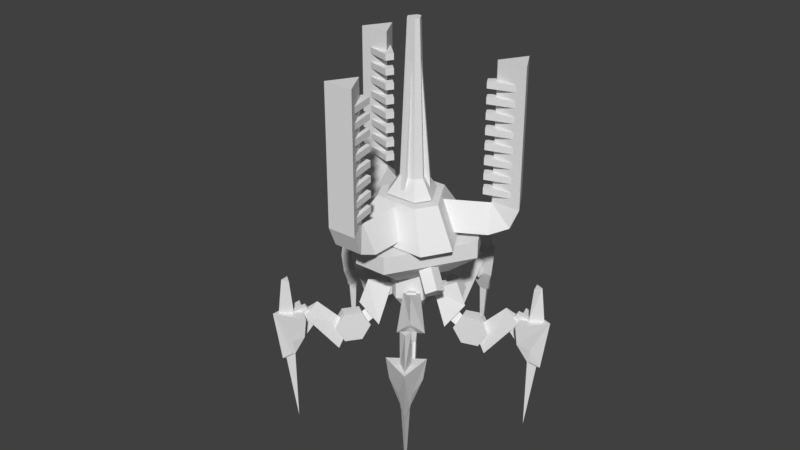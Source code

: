# Source: UnionAdvancedAntiair.blend  (saved by Blender 2.79.0; exported with 4.5.12 LTS)
import bpy
from mathutils import Matrix  # noqa: F401  (used for matrix-valued properties, if any)

bpy.ops.wm.read_factory_settings(use_empty=True)
scene = bpy.context.scene
scene.name = 'Scene'

# ---- collections
col_collection_1 = bpy.data.collections.new('Collection 1'); scene.collection.children.link(col_collection_1)

# ---- world
world_world = bpy.data.worlds.new('World'); scene.world = world_world
world_world.color = (0.05088, 0.05088, 0.05088)
world_world.use_sun_shadow = False
world_world.sun_shadow_jitter_overblur = 0.0
world_world.cycles.sampling_method = 'MANUAL'

# ---- meshes
me_cylinder_005 = bpy.data.meshes.new('Cylinder.005')
me_cylinder_005.from_pydata([(8.699e-09, 1.526, 3.476), (-0.241, 0.9151, 3.844), (0.241, 1.402, 3.353), (-0.1489, 0.7138, 3.645), (0.1489, 1.201, 3.153), (0.1489, 0.7138, 3.645), (-0.1489, 1.201, 3.153), (0.241, 0.9151, 3.844), (-0.241, 1.402, 3.353), (2.106e-09, 1.039, 3.967), (-1.322, -0.7632, 3.476), (-0.672, -0.6662, 3.844), (-1.335, -0.4923, 3.353), (-0.5437, -0.4859, 3.645), (-1.114, -0.4714, 3.153), (-0.6927, -0.2279, 3.645), (-0.9655, -0.7294, 3.153), (-0.913, -0.2488, 3.844), (-1.094, -0.9097, 3.353), (-0.9002, -0.5197, 3.967), (1.322, -0.7632, 3.476), (0.913, -0.2488, 3.844), (1.094, -0.9097, 3.353), (0.6927, -0.2279, 3.645), (0.9655, -0.7294, 3.153), (0.5437, -0.4859, 3.645), (1.114, -0.4714, 3.153), (0.672, -0.6662, 3.844), (1.335, -0.4923, 3.353), (0.9002, -0.5197, 3.967)], [], [(2, 7, 5, 4), (0, 9, 7, 2), (6, 3, 1, 8), (8, 1, 9, 0), (4, 5, 3, 6), (0, 2, 4, 6, 8), (12, 17, 15, 14), (10, 19, 17, 12), (16, 13, 11, 18), (18, 11, 19, 10), (14, 15, 13, 16), (10, 12, 14, 16, 18), (22, 27, 25, 24), (20, 29, 27, 22), (26, 23, 21, 28), (28, 21, 29, 20), (24, 25, 23, 26), (20, 22, 24, 26, 28)])
me_cylinder_005.use_remesh_preserve_volume = False
me_cylinder_005.use_remesh_preserve_attributes = False
me_cylinder_005.use_mirror_vertex_groups = False
me_cylinder_005.update()
me_cylinder_002 = bpy.data.meshes.new('Cylinder.002')
me_cylinder_002.from_pydata([(1.078, -0.2911, 0.3727), (0.7912, -0.7883, 0.3727), (-0.7912, -0.7883, 0.3727), (-1.078, -0.2911, 0.3727), (-0.2871, 1.079, 0.3727), (0.2871, 1.079, 0.3727), (1.078, -0.2911, 0.08105), (0.7912, -0.7883, 0.08105), (-0.7912, -0.7883, 0.08105), (-1.078, -0.2911, 0.08105), (-0.2871, 1.079, 0.08105), (0.2871, 1.079, 0.08105), (0.6095, -0.1645, -0.267), (0.4473, -0.4456, -0.267), (-0.4473, -0.4456, -0.267), (-0.6095, -0.1645, -0.267), (-0.1623, 0.6102, -0.267), (0.1623, 0.6102, -0.267)], [], [(0, 5, 4, 3, 2, 1), (6, 7, 13, 12), (3, 4, 10, 9), (4, 5, 11, 10), (0, 1, 7, 6), (5, 0, 6, 11), (1, 2, 8, 7), (2, 3, 9, 8), (12, 13, 14, 15, 16, 17), (11, 6, 12, 17), (7, 8, 14, 13), (8, 9, 15, 14), (9, 10, 16, 15), (10, 11, 17, 16)])
me_cylinder_002.use_remesh_preserve_volume = False
me_cylinder_002.use_remesh_preserve_attributes = False
me_cylinder_002.use_mirror_vertex_groups = False
me_cylinder_002.update()
me_cylinder_006 = bpy.data.meshes.new('Cylinder.006')
me_cylinder_006.from_pydata([(1.064e-05, 2.35, -2.93), (0.3004, 1.817, -2.5), (-0.3004, 1.817, -2.5), (-0.3938, 1.369, -4.857), (0.3939, 1.369, -4.857), (-0.3938, 0.4469, -4.325), (0.3939, 0.4469, -4.325), (-0.3938, 0.4469, -3.261), (0.3939, 0.4469, -3.261), (-0.3938, 1.369, -2.729), (0.3939, 1.369, -2.729), (-0.3938, 2.29, -3.261), (0.3939, 2.29, -3.261), (-0.3938, 2.29, -4.325), (0.3939, 2.29, -4.325), (9.104e-06, 3.248, -5.86), (9.521e-06, 1.347, -3.904), (0.402, 2.525, -6.701), (0.3449, 0.001633, -4.691), (-0.402, 2.525, -6.701), (-0.3449, 0.001633, -4.691), (0.5056, 3.855, -1.503), (1.183e-05, 4.319, -2.762), (-0.5056, 3.855, -1.503), (-0.3131, 2.787, -7.316), (-0.944, 1.49, -6.839), (-0.3887, 0.9213, -7.516), (-0.2586, -0.009986, -7.565), (-0.2586, -0.009986, -7.349), (-0.001242, 2.787, -8.168), (0.3107, 2.787, -7.316), (-0.001241, -4.731, -7.266), (0.9415, 1.49, -6.839), (-0.001242, -0.3992, -8.078), (0.3862, 0.9213, -7.516), (0.2561, -0.009986, -7.565), (-0.001242, -0.3992, -7.861), (0.2561, -0.009986, -7.349), (-0.001242, 2.787, -8.516), (-1.141, 2.787, -6.749), (1.138, 2.787, -6.749), (-0.001241, 5.009, -7.923), (-0.3131, 5.009, -7.524), (0.3107, 5.009, -7.524), (0.1703, 2.155, -5.889), (-0.1703, 2.155, -5.889), (0.1703, 1.211, -6.575), (-0.1703, 1.211, -6.575), (0.1703, 1.572, -7.685), (-0.1703, 1.572, -7.685), (0.1703, 2.738, -7.685), (-0.1703, 2.738, -7.685), (0.1703, 3.099, -6.575), (-0.1703, 3.099, -6.575), (1.125e-05, 2.825, -3.313), (0.8334, 1.608, -2.331), (-0.8334, 1.608, -2.331), (9.803e-06, 1.717, -3.651), (0.2741, 1.231, -3.259), (-0.2741, 1.231, -3.259), (0.2823, 3.049, -1.996), (0.2823, 4.148, -1.996), (-0.2823, 3.049, -1.996), (-0.2823, 4.148, -1.996), (1.267e-07, 3.599, -0.06663), (-1.722, 2.35, 2.37), (-1.712, 1.817, 1.846), (-1.226, 1.817, 2.199), (-2.536, 1.369, 4.161), (-3.174, 1.369, 3.698), (-2.224, 0.4469, 3.731), (-2.861, 0.4469, 3.268), (-1.598, 0.4469, 2.87), (-2.235, 0.4469, 2.407), (-1.285, 1.369, 2.439), (-1.923, 1.369, 1.976), (-1.598, 2.29, 2.87), (-2.235, 2.29, 2.407), (-2.224, 2.29, 3.731), (-2.861, 2.29, 3.268), (-3.444, 3.248, 4.741), (-2.295, 1.347, 3.158), (-4.264, 2.525, 5.185), (-3.037, 0.001634, 3.593), (-3.614, 2.525, 5.658), (-2.479, 0.001634, 3.998), (-1.292, 3.855, 0.9188), (-1.624, 4.319, 2.235), (-0.4744, 3.855, 1.513), (-4.047, 2.787, 6.103), (-3.256, 1.49, 6.087), (-4.104, 0.9213, 6.309), (-4.238, -0.009985, 6.273), (-4.11, -0.009985, 6.097), (-4.8, 2.787, 6.609), (-4.551, 2.787, 5.736), (-4.27, -4.731, 5.879), (-4.781, 1.49, 4.979), (-4.747, -0.3992, 6.536), (-4.73, 0.9213, 5.854), (-4.654, -0.009985, 5.97), (-4.62, -0.3992, 6.361), (-4.527, -0.009985, 5.795), (-5.005, 2.787, 6.891), (-3.044, 2.787, 6.131), (-4.888, 2.787, 4.791), (-4.656, 5.009, 6.41), (-4.169, 5.009, 6.271), (-4.674, 5.009, 5.904), (-3.599, 2.155, 4.664), (-3.324, 2.155, 4.864), (-4.002, 1.211, 5.219), (-3.727, 1.211, 5.419), (-4.655, 1.572, 6.117), (-4.379, 1.572, 6.317), (-4.655, 2.738, 6.117), (-4.379, 2.738, 6.317), (-4.002, 3.099, 5.219), (-3.727, 3.099, 5.419), (-1.947, 2.825, 2.68), (-2.044, 1.608, 1.396), (-0.6959, 1.608, 2.376), (-2.146, 1.717, 2.954), (-2.137, 1.231, 2.475), (-1.694, 1.231, 2.797), (-1.402, 3.049, 1.449), (-1.402, 4.148, 1.449), (-0.9449, 3.049, 1.781), (-0.9449, 4.148, 1.781), (-0.03916, 3.599, 0.0539), (-2.786, 2.35, -0.9053), (-2.285, 1.817, -1.058), (-2.47, 1.817, -0.4868), (-4.741, 1.369, -1.126), (-4.498, 1.369, -1.876), (-4.235, 0.4469, -0.962), (-3.992, 0.4469, -1.711), (-3.223, 0.4469, -0.6331), (-2.98, 0.4469, -1.382), (-2.717, 1.369, -0.4686), (-2.473, 1.369, -1.218), (-3.223, 2.29, -0.6331), (-2.98, 2.29, -1.382), (-4.235, 2.29, -0.962), (-3.992, 2.29, -1.711), (-5.573, 3.248, -1.811), (-3.713, 1.347, -1.206), (-6.249, 2.525, -2.453), (-4.355, 0.001633, -1.778), (-6.497, 2.525, -1.688), (-4.568, 0.001633, -1.122), (-1.273, 3.855, -0.9453), (-2.627, 4.319, -0.8536), (-1.586, 3.855, 0.01639), (-7.054, 2.787, -1.963), (-6.796, 1.49, -1.215), (-7.269, 0.9213, -1.953), (-7.275, -0.009985, -2.092), (-7.069, -0.009985, -2.025), (-7.769, 2.787, -2.523), (-6.862, 2.787, -2.556), (-6.911, -4.731, -2.244), (-6.213, 1.49, -3.009), (-7.683, -0.3992, -2.495), (-7.029, 0.9213, -2.69), (-7.116, -0.009985, -2.581), (-7.477, -0.3992, -2.428), (-6.91, -0.009985, -2.514), (-8.1, 2.787, -2.63), (-6.772, 2.787, -1.001), (-6.067, 2.787, -3.168), (-7.535, 5.009, -2.447), (-7.252, 5.009, -2.027), (-7.059, 5.009, -2.62), (-5.548, 2.155, -1.982), (-5.653, 2.155, -1.658), (-6.201, 1.211, -2.194), (-6.306, 1.211, -1.87), (-7.256, 1.572, -2.537), (-7.361, 1.572, -2.213), (-7.256, 2.738, -2.537), (-7.361, 2.738, -2.213), (-6.201, 3.099, -2.194), (-6.306, 3.099, -1.87), (-3.151, 2.825, -1.024), (-1.959, 1.608, -1.513), (-2.474, 1.608, 0.07229), (-3.472, 1.717, -1.128), (-3.014, 1.231, -1.268), (-3.184, 1.231, -0.7463), (-1.811, 3.049, -0.8853), (-1.811, 4.148, -0.8853), (-1.986, 3.049, -0.3484), (-1.986, 4.148, -0.3484), (-0.06337, 3.599, -0.02059), (2.786, 2.35, -0.9053), (2.47, 1.817, -0.4868), (2.285, 1.817, -1.058), (4.498, 1.369, -1.876), (4.741, 1.369, -1.126), (3.992, 0.4469, -1.711), (4.235, 0.4469, -0.9619), (2.98, 0.4469, -1.382), (3.223, 0.4469, -0.6331), (2.473, 1.369, -1.218), (2.717, 1.369, -0.4686), (2.98, 2.29, -1.382), (3.223, 2.29, -0.6331), (3.992, 2.29, -1.711), (4.235, 2.29, -0.9619), (5.573, 3.248, -1.811), (3.713, 1.347, -1.206), (6.497, 2.525, -1.688), (4.568, 0.001633, -1.122), (6.249, 2.525, -2.453), (4.355, 0.001633, -1.778), (1.586, 3.855, 0.01641), (2.627, 4.319, -0.8536), (1.273, 3.855, -0.9453), (6.861, 2.787, -2.558), (6.212, 1.49, -3.011), (7.028, 0.9213, -2.692), (7.115, -0.009985, -2.584), (6.909, -0.009985, -2.517), (7.768, 2.787, -2.525), (7.054, 2.787, -1.965), (6.91, -4.731, -2.247), (6.795, 1.49, -1.218), (7.682, -0.3992, -2.497), (7.268, 0.9213, -1.955), (7.274, -0.009985, -2.094), (7.476, -0.3992, -2.43), (7.068, -0.009985, -2.027), (8.099, 2.787, -2.633), (6.067, 2.787, -3.171), (6.771, 2.787, -1.003), (7.535, 5.009, -2.449), (7.059, 5.009, -2.623), (7.251, 5.009, -2.029), (5.653, 2.155, -1.658), (5.548, 2.155, -1.982), (6.306, 1.211, -1.87), (6.201, 1.211, -2.194), (7.361, 1.572, -2.213), (7.256, 1.572, -2.537), (7.361, 2.738, -2.213), (7.256, 2.738, -2.537), (6.306, 3.099, -1.87), (6.201, 3.099, -2.194), (3.151, 2.825, -1.024), (2.474, 1.608, 0.0723), (1.959, 1.608, -1.513), (3.472, 1.717, -1.128), (3.184, 1.231, -0.7462), (3.014, 1.231, -1.268), (1.986, 3.049, -0.3484), (1.986, 4.148, -0.3484), (1.811, 3.049, -0.8853), (1.811, 4.148, -0.8853), (0.06337, 3.599, -0.02059), (1.722, 2.35, 2.37), (1.226, 1.817, 2.199), (1.712, 1.817, 1.846), (3.174, 1.369, 3.698), (2.536, 1.369, 4.161), (2.861, 0.4469, 3.268), (2.224, 0.4469, 3.731), (2.235, 0.4469, 2.407), (1.598, 0.4469, 2.87), (1.923, 1.369, 1.976), (1.285, 1.369, 2.439), (2.235, 2.29, 2.407), (1.598, 2.29, 2.87), (2.861, 2.29, 3.268), (2.224, 2.29, 3.731), (3.444, 3.248, 4.741), (2.295, 1.347, 3.158), (3.614, 2.525, 5.658), (2.479, 0.001634, 3.998), (4.264, 2.525, 5.185), (3.037, 0.001634, 3.593), (0.4744, 3.855, 1.513), (1.624, 4.319, 2.235), (1.292, 3.855, 0.9188), (4.553, 2.787, 5.734), (4.783, 1.49, 4.978), (4.733, 0.9213, 5.852), (4.656, -0.009985, 5.969), (4.529, -0.009985, 5.793), (4.802, 2.787, 6.607), (4.049, 2.787, 6.101), (4.272, -4.731, 5.878), (3.258, 1.49, 6.086), (4.749, -0.3992, 6.535), (4.106, 0.9213, 6.308), (4.24, -0.009985, 6.271), (4.622, -0.3992, 6.359), (4.112, -0.009985, 6.096), (5.007, 2.787, 6.889), (4.89, 2.787, 4.79), (3.046, 2.787, 6.129), (4.658, 5.009, 6.409), (4.676, 5.009, 5.903), (4.171, 5.009, 6.269), (3.324, 2.155, 4.864), (3.599, 2.155, 4.664), (3.727, 1.211, 5.419), (4.002, 1.211, 5.219), (4.379, 1.572, 6.317), (4.655, 1.572, 6.117), (4.379, 2.738, 6.317), (4.655, 2.738, 6.117), (3.727, 3.099, 5.419), (4.002, 3.099, 5.219), (1.947, 2.825, 2.68), (0.6959, 1.608, 2.376), (2.044, 1.608, 1.396), (2.146, 1.717, 2.954), (1.694, 1.231, 2.797), (2.137, 1.231, 2.475), (0.9449, 3.049, 1.781), (0.9449, 4.148, 1.781), (1.402, 3.049, 1.449), (1.402, 4.148, 1.449), (0.03916, 3.599, 0.0539)], [], [(54, 22, 21, 55), (55, 21, 23, 56), (21, 22, 23), (56, 23, 22, 54), (2, 0, 57, 59), (3, 4, 6, 5), (5, 6, 8, 7), (7, 8, 10, 9), (9, 10, 12, 11), (6, 4, 14, 12, 10, 8), (11, 12, 14, 13), (13, 14, 4, 3), (3, 5, 7, 9, 11, 13), (15, 16, 18, 17), (17, 18, 20, 19), (18, 16, 20), (19, 20, 16, 15), (15, 17, 19), (38, 33, 27, 26, 25, 39), (36, 31, 28), (27, 33, 36, 28), (38, 40, 32, 34, 35, 33), (39, 25, 32, 40), (36, 37, 31), (35, 37, 36, 33), (37, 35, 34), (37, 34, 32), (26, 27, 28), (32, 25, 28), (26, 28, 25), (24, 30, 43, 42), (37, 32, 28), (28, 31, 37), (24, 29, 38, 39), (29, 30, 40, 38), (30, 24, 39, 40), (42, 43, 41), (30, 29, 41, 43), (29, 24, 42, 41), (44, 45, 47, 46), (46, 47, 49, 48), (48, 49, 51, 50), (47, 45, 53, 51, 49), (50, 51, 53, 52), (52, 53, 45, 44), (44, 46, 48, 50, 52), (1, 0, 54, 55), (2, 1, 55, 56), (0, 2, 56, 54), (57, 58, 59), (1, 2, 59, 58), (0, 1, 58, 57), (60, 61, 64), (64, 63, 62), (62, 63, 61, 60), (64, 62, 60), (64, 61, 63), (119, 87, 86, 120), (120, 86, 88, 121), (86, 87, 88), (121, 88, 87, 119), (67, 65, 122, 124), (68, 69, 71, 70), (70, 71, 73, 72), (72, 73, 75, 74), (74, 75, 77, 76), (71, 69, 79, 77, 75, 73), (76, 77, 79, 78), (78, 79, 69, 68), (68, 70, 72, 74, 76, 78), (80, 81, 83, 82), (82, 83, 85, 84), (83, 81, 85), (84, 85, 81, 80), (80, 82, 84), (103, 98, 92, 91, 90, 104), (101, 96, 93), (92, 98, 101, 93), (103, 105, 97, 99, 100, 98), (104, 90, 97, 105), (101, 102, 96), (100, 102, 101, 98), (102, 100, 99), (102, 99, 97), (91, 92, 93), (97, 90, 93), (91, 93, 90), (89, 95, 108, 107), (102, 97, 93), (93, 96, 102), (89, 94, 103, 104), (94, 95, 105, 103), (95, 89, 104, 105), (107, 108, 106), (95, 94, 106, 108), (94, 89, 107, 106), (109, 110, 112, 111), (111, 112, 114, 113), (113, 114, 116, 115), (112, 110, 118, 116, 114), (115, 116, 118, 117), (117, 118, 110, 109), (109, 111, 113, 115, 117), (66, 65, 119, 120), (67, 66, 120, 121), (65, 67, 121, 119), (122, 123, 124), (66, 67, 124, 123), (65, 66, 123, 122), (125, 126, 129), (129, 128, 127), (127, 128, 126, 125), (129, 127, 125), (129, 126, 128), (184, 152, 151, 185), (185, 151, 153, 186), (151, 152, 153), (186, 153, 152, 184), (132, 130, 187, 189), (133, 134, 136, 135), (135, 136, 138, 137), (137, 138, 140, 139), (139, 140, 142, 141), (136, 134, 144, 142, 140, 138), (141, 142, 144, 143), (143, 144, 134, 133), (133, 135, 137, 139, 141, 143), (145, 146, 148, 147), (147, 148, 150, 149), (148, 146, 150), (149, 150, 146, 145), (145, 147, 149), (168, 163, 157, 156, 155, 169), (166, 161, 158), (157, 163, 166, 158), (168, 170, 162, 164, 165, 163), (169, 155, 162, 170), (166, 167, 161), (165, 167, 166, 163), (167, 165, 164), (167, 164, 162), (156, 157, 158), (162, 155, 158), (156, 158, 155), (154, 160, 173, 172), (167, 162, 158), (158, 161, 167), (154, 159, 168, 169), (159, 160, 170, 168), (160, 154, 169, 170), (172, 173, 171), (160, 159, 171, 173), (159, 154, 172, 171), (174, 175, 177, 176), (176, 177, 179, 178), (178, 179, 181, 180), (177, 175, 183, 181, 179), (180, 181, 183, 182), (182, 183, 175, 174), (174, 176, 178, 180, 182), (131, 130, 184, 185), (132, 131, 185, 186), (130, 132, 186, 184), (187, 188, 189), (131, 132, 189, 188), (130, 131, 188, 187), (190, 191, 194), (194, 193, 192), (192, 193, 191, 190), (194, 192, 190), (194, 191, 193), (249, 217, 216, 250), (250, 216, 218, 251), (216, 217, 218), (251, 218, 217, 249), (197, 195, 252, 254), (198, 199, 201, 200), (200, 201, 203, 202), (202, 203, 205, 204), (204, 205, 207, 206), (201, 199, 209, 207, 205, 203), (206, 207, 209, 208), (208, 209, 199, 198), (198, 200, 202, 204, 206, 208), (210, 211, 213, 212), (212, 213, 215, 214), (213, 211, 215), (214, 215, 211, 210), (210, 212, 214), (233, 228, 222, 221, 220, 234), (231, 226, 223), (222, 228, 231, 223), (233, 235, 227, 229, 230, 228), (234, 220, 227, 235), (231, 232, 226), (230, 232, 231, 228), (232, 230, 229), (232, 229, 227), (221, 222, 223), (227, 220, 223), (221, 223, 220), (219, 225, 238, 237), (232, 227, 223), (223, 226, 232), (219, 224, 233, 234), (224, 225, 235, 233), (225, 219, 234, 235), (237, 238, 236), (225, 224, 236, 238), (224, 219, 237, 236), (239, 240, 242, 241), (241, 242, 244, 243), (243, 244, 246, 245), (242, 240, 248, 246, 244), (245, 246, 248, 247), (247, 248, 240, 239), (239, 241, 243, 245, 247), (196, 195, 249, 250), (197, 196, 250, 251), (195, 197, 251, 249), (252, 253, 254), (196, 197, 254, 253), (195, 196, 253, 252), (255, 256, 259), (259, 258, 257), (257, 258, 256, 255), (259, 257, 255), (259, 256, 258), (314, 282, 281, 315), (315, 281, 283, 316), (281, 282, 283), (316, 283, 282, 314), (262, 260, 317, 319), (263, 264, 266, 265), (265, 266, 268, 267), (267, 268, 270, 269), (269, 270, 272, 271), (266, 264, 274, 272, 270, 268), (271, 272, 274, 273), (273, 274, 264, 263), (263, 265, 267, 269, 271, 273), (275, 276, 278, 277), (277, 278, 280, 279), (278, 276, 280), (279, 280, 276, 275), (275, 277, 279), (298, 293, 287, 286, 285, 299), (296, 291, 288), (287, 293, 296, 288), (298, 300, 292, 294, 295, 293), (299, 285, 292, 300), (296, 297, 291), (295, 297, 296, 293), (297, 295, 294), (297, 294, 292), (286, 287, 288), (292, 285, 288), (286, 288, 285), (284, 290, 303, 302), (297, 292, 288), (288, 291, 297), (284, 289, 298, 299), (289, 290, 300, 298), (290, 284, 299, 300), (302, 303, 301), (290, 289, 301, 303), (289, 284, 302, 301), (304, 305, 307, 306), (306, 307, 309, 308), (308, 309, 311, 310), (307, 305, 313, 311, 309), (310, 311, 313, 312), (312, 313, 305, 304), (304, 306, 308, 310, 312), (261, 260, 314, 315), (262, 261, 315, 316), (260, 262, 316, 314), (317, 318, 319), (261, 262, 319, 318), (260, 261, 318, 317), (320, 321, 324), (324, 323, 322), (322, 323, 321, 320), (324, 322, 320), (324, 321, 323)])
me_cylinder_006.use_remesh_preserve_volume = False
me_cylinder_006.use_remesh_preserve_attributes = False
me_cylinder_006.use_mirror_vertex_groups = False
me_cylinder_006.update()
me_cylinder_003 = bpy.data.meshes.new('Cylinder.003')
me_cylinder_003.from_pydata([(0.2842, -0.3302, 1.036), (0.428, -0.08103, 1.036), (-0.428, -0.08103, 1.036), (-0.2842, -0.3302, 1.036), (0.1438, 0.4112, 1.036), (-0.1438, 0.4112, 1.036), (0.146, -0.1696, 1.341), (0.2198, -0.04162, 1.341), (-0.2198, -0.04162, 1.341), (-0.146, -0.1696, 1.341), (0.07387, 0.2112, 1.341), (-0.07387, 0.2112, 1.341), (0.07551, -0.08772, 3.888), (0.1137, -0.02153, 3.888), (-0.1137, -0.02153, 3.888), (-0.07551, -0.08772, 3.888), (0.03822, 0.1093, 3.888), (-0.03822, 0.1093, 3.888), (-0.2206, 0.1718, 1.094), (-0.07431, 0.08732, 3.232), (-0.2591, 0.1051, 1.094), (-0.1128, 0.02069, 3.232), (0.04138, -0.02389, 3.22), (-0.1049, 0.06057, 1.081), (-0.03847, -0.2769, 1.094), (-0.03847, -0.108, 3.232), (0.03847, -0.2769, 1.094), (0.03847, -0.108, 3.232), (-2.235e-08, 0.04778, 3.22), (-5.96e-08, -0.1211, 1.081), (0.2591, 0.1051, 1.094), (0.1128, 0.02069, 3.232), (0.2206, 0.1718, 1.094), (0.07431, 0.08732, 3.232), (-0.04138, -0.02389, 3.22), (0.1049, 0.06057, 1.081)], [], [(0, 3, 2, 5, 4, 1), (7, 10, 16, 13), (4, 5, 11, 10), (0, 1, 7, 6), (1, 4, 10, 7), (3, 0, 6, 9), (2, 3, 9, 8), (5, 2, 8, 11), (12, 13, 16, 17, 14, 15), (9, 6, 12, 15), (8, 9, 15, 14), (11, 8, 14, 17), (10, 11, 17, 16), (6, 7, 13, 12), (18, 20, 21, 19), (21, 20, 23, 22), (20, 18, 23), (19, 21, 22), (18, 19, 22, 23), (24, 26, 27, 25), (27, 26, 29, 28), (26, 24, 29), (25, 27, 28), (24, 25, 28, 29), (30, 32, 33, 31), (33, 32, 35, 34), (32, 30, 35), (31, 33, 34), (30, 31, 34, 35)])
me_cylinder_003.use_remesh_preserve_volume = False
me_cylinder_003.use_remesh_preserve_attributes = False
me_cylinder_003.use_mirror_vertex_groups = False
me_cylinder_003.update()
me_cylinder_001 = bpy.data.meshes.new('Cylinder.001')
me_cylinder_001.from_pydata([(1.002, -0.2704, 0.4006), (0.7351, -0.7324, 0.4006), (0.3826, -0.4446, 1.009), (0.5763, -0.1091, 1.009), (-0.7351, -0.7324, 0.4006), (-1.002, -0.2704, 0.4006), (-0.5763, -0.1091, 1.009), (-0.3826, -0.4446, 1.009), (-0.2667, 1.003, 0.4006), (0.2667, 1.003, 0.4006), (0.1937, 0.5537, 1.009), (-0.1937, 0.5537, 1.009)], [], [(9, 10, 3, 0), (5, 6, 11, 8), (1, 2, 7, 4), (0, 3, 2, 1), (6, 5, 4, 7), (10, 9, 8, 11), (2, 3, 10, 11, 6, 7), (0, 1, 4, 5, 8, 9)])
me_cylinder_001.use_remesh_preserve_volume = False
me_cylinder_001.use_remesh_preserve_attributes = False
me_cylinder_001.use_mirror_vertex_groups = False
me_cylinder_001.update()
me_cylinder = bpy.data.meshes.new('Cylinder')
me_cylinder.from_pydata([(1.503e-08, 1.544, -1.839), (-6.767e-08, 1.544, -0.3129), (0.409, 0.8361, -1.563), (0.409, 0.8361, -0.3129), (-0.409, 0.8361, -1.563), (-0.409, 0.8361, -0.3129), (0.409, 1.059, 0.2068), (-6.767e-08, 1.56, -0.2941), (-0.409, 1.059, 0.2068), (0.409, 1.579, 0.4239), (-6.767e-08, 1.579, -0.2845), (-0.409, 1.579, 0.4239), (0.409, 5.252, 0.4239), (-6.767e-08, 5.252, -0.2845), (-0.409, 5.252, 0.4239), (-0.3014, 1.809, 0.3143), (-0.3014, 1.98, 0.3143), (-0.1124, 1.809, -0.5101), (-0.1124, 1.98, -0.5101), (0.3014, 1.809, 0.3143), (0.3014, 1.98, 0.3143), (0.1124, 1.809, -0.5101), (0.1124, 1.98, -0.5101), (-0.3014, 3.386, 0.3143), (-0.3014, 3.557, 0.3143), (-0.1124, 3.386, -0.5101), (-0.1124, 3.557, -0.5101), (0.3014, 3.386, 0.3143), (0.3014, 3.557, 0.3143), (0.1124, 3.386, -0.5101), (0.1124, 3.557, -0.5101), (-0.3014, 2.597, 0.3143), (-0.3014, 2.769, 0.3143), (-0.1124, 2.597, -0.5101), (-0.1124, 2.769, -0.5101), (0.3014, 2.597, 0.3143), (0.3014, 2.769, 0.3143), (0.1124, 2.597, -0.5101), (0.1124, 2.769, -0.5101), (-0.3014, 2.203, 0.3143), (-0.3014, 2.374, 0.3143), (-0.1124, 2.203, -0.5101), (-0.1124, 2.374, -0.5101), (0.3014, 2.203, 0.3143), (0.3014, 2.374, 0.3143), (0.1124, 2.203, -0.5101), (0.1124, 2.374, -0.5101), (-0.3014, 3.78, 0.3143), (-0.3014, 3.952, 0.3143), (-0.1124, 3.78, -0.5101), (-0.1124, 3.952, -0.5101), (0.3014, 3.78, 0.3143), (0.3014, 3.952, 0.3143), (0.1124, 3.78, -0.5101), (0.1124, 3.952, -0.5101), (-0.3014, 2.992, 0.3143), (-0.3014, 3.163, 0.3143), (-0.1124, 2.992, -0.5101), (-0.1124, 3.163, -0.5101), (0.3014, 2.992, 0.3143), (0.3014, 3.163, 0.3143), (0.1124, 2.992, -0.5101), (0.1124, 3.163, -0.5101), (-0.3014, 4.175, 0.3143), (-0.3014, 4.346, 0.3143), (-0.1124, 4.175, -0.5101), (-0.1124, 4.346, -0.5101), (0.3014, 4.175, 0.3143), (0.3014, 4.346, 0.3143), (0.1124, 4.175, -0.5101), (0.1124, 4.346, -0.5101), (-0.3014, 4.569, 0.3143), (-0.3014, 4.74, 0.3143), (-0.1124, 4.569, -0.5101), (-0.1124, 4.74, -0.5101), (0.3014, 4.569, 0.3143), (0.3014, 4.74, 0.3143), (0.1124, 4.569, -0.5101), (0.1124, 4.74, -0.5101)], [], [(0, 1, 3, 2), (2, 3, 5, 4), (1, 5, 8, 7), (4, 5, 1, 0), (0, 2, 4), (7, 8, 11, 10), (5, 3, 6, 8), (3, 1, 7, 6), (10, 11, 14, 13), (8, 6, 9, 11), (6, 7, 10, 9), (12, 13, 14), (11, 9, 12, 14), (9, 10, 13, 12), (15, 16, 18, 17), (17, 18, 22, 21), (21, 22, 20, 19), (19, 20, 16, 15), (17, 21, 19, 15), (22, 18, 16, 20), (23, 24, 26, 25), (25, 26, 30, 29), (29, 30, 28, 27), (27, 28, 24, 23), (25, 29, 27, 23), (30, 26, 24, 28), (31, 32, 34, 33), (33, 34, 38, 37), (37, 38, 36, 35), (35, 36, 32, 31), (33, 37, 35, 31), (38, 34, 32, 36), (39, 40, 42, 41), (41, 42, 46, 45), (45, 46, 44, 43), (43, 44, 40, 39), (41, 45, 43, 39), (46, 42, 40, 44), (47, 48, 50, 49), (49, 50, 54, 53), (53, 54, 52, 51), (51, 52, 48, 47), (49, 53, 51, 47), (54, 50, 48, 52), (55, 56, 58, 57), (57, 58, 62, 61), (61, 62, 60, 59), (59, 60, 56, 55), (57, 61, 59, 55), (62, 58, 56, 60), (63, 64, 66, 65), (65, 66, 70, 69), (69, 70, 68, 67), (67, 68, 64, 63), (65, 69, 67, 63), (70, 66, 64, 68), (71, 72, 74, 73), (73, 74, 78, 77), (77, 78, 76, 75), (75, 76, 72, 71), (73, 77, 75, 71), (78, 74, 72, 76)])
me_cylinder.use_remesh_preserve_volume = False
me_cylinder.use_remesh_preserve_attributes = False
me_cylinder.use_mirror_vertex_groups = False
me_cylinder.update()
me_cylinder_009 = bpy.data.meshes.new('Cylinder.009')
me_cylinder_009.from_pydata([(0.0, 1.0, 0.9977), (0.866, 0.5, 0.9977), (0.866, -0.5, 0.9977), (-8.742e-08, -1.0, 0.9977), (-0.866, -0.5, 0.9977), (-0.866, 0.5, 0.9977), (-0.5097, 0.2943, -0.5455), (-0.5097, -0.2943, -0.5455), (-9.157e-08, -0.5885, -0.5455), (0.5097, -0.2943, -0.5455), (-3.247e-08, 0.5885, -0.5455), (0.5097, 0.2943, -0.5455), (-4.663e-08, 1.0, -0.0185), (-0.866, 0.5, -0.0185), (-0.866, -0.5, -0.0185), (-1.341e-07, -1.0, -0.0185), (0.866, -0.5, -0.0185), (0.866, 0.5, -0.0185)], [], [(1, 0, 5, 4, 3, 2), (4, 14, 15, 3), (0, 12, 13, 5), (3, 15, 16, 2), (1, 17, 12, 0), (5, 13, 14, 4), (2, 16, 17, 1), (11, 9, 8, 7, 6, 10), (6, 13, 12, 10), (7, 14, 13, 6), (8, 15, 14, 7), (9, 16, 15, 8), (11, 17, 16, 9), (10, 12, 17, 11)])
me_cylinder_009.use_remesh_preserve_volume = False
me_cylinder_009.use_remesh_preserve_attributes = False
me_cylinder_009.use_mirror_vertex_groups = False
me_cylinder_009.update()

# ---- objects
ob_cylinder_007 = bpy.data.objects.new('Cylinder.007', me_cylinder_005)
ob_cylinder_005 = bpy.data.objects.new('Cylinder.005', me_cylinder_002)
ob_cylinder_006 = bpy.data.objects.new('Cylinder.006', me_cylinder_006)
ob_cylinder_004 = bpy.data.objects.new('Cylinder.004', me_cylinder_003)
ob_cylinder_003 = bpy.data.objects.new('Cylinder.003', me_cylinder_001)
ob_cylinder_002 = bpy.data.objects.new('Cylinder.002', me_cylinder)
ob_cylinder_001 = bpy.data.objects.new('Cylinder.001', me_cylinder)
ob_cylinder = bpy.data.objects.new('Cylinder', me_cylinder)
ob_cylinder_008 = bpy.data.objects.new('Cylinder.008', me_cylinder_009)

# ---- transforms, parenting, visibility, modifiers, constraints
ob_cylinder_007.location = (0.0, 0.0, 0.4545)
ob_cylinder_007.scale = (0.8644, 0.8644, 0.8644)
ob_cylinder_007.lineart.crease_threshold = 0.0
ob_cylinder_005.location = (0.0, 0.0, 3.727)
ob_cylinder_005.rotation_euler = (0.0, -0.0, 1.047)
ob_cylinder_005.scale = (1.258, 1.258, 1.258)
ob_cylinder_005.lineart.crease_threshold = 0.0
ob_cylinder_006.location = (-2.826e-08, -3.889e-08, 1.637)
ob_cylinder_006.rotation_euler = (1.571, -0.0, 15.08)
ob_cylinder_006.scale = (0.3476, 0.3476, 0.3476)
ob_cylinder_006.lineart.crease_threshold = 0.0
ob_cylinder_004.location = (0.0, 0.0, 3.727)
ob_cylinder_004.scale = (1.258, 1.258, 1.258)
ob_cylinder_004.lineart.crease_threshold = 0.0
ob_cylinder_003.location = (0.0, 0.0, 3.727)
ob_cylinder_003.scale = (1.258, 1.258, 1.258)
ob_cylinder_003.lineart.crease_threshold = 0.0
ob_cylinder_002.location = (-1.558, 0.8997, 3.678)
ob_cylinder_002.rotation_euler = (1.571, -0.0, 4.189)
ob_cylinder_002.scale = (0.7978, 0.7978, 0.7978)
ob_cylinder_002.lineart.crease_threshold = 0.0
ob_cylinder_001.location = (1.558, 0.8997, 3.678)
ob_cylinder_001.rotation_euler = (1.571, -0.0, 2.094)
ob_cylinder_001.scale = (0.7978, 0.7978, 0.7978)
ob_cylinder_001.lineart.crease_threshold = 0.0
ob_cylinder.location = (0.0, -1.799, 3.678)
ob_cylinder.rotation_euler = (1.571, -0.0, 0.0)
ob_cylinder.scale = (0.7978, 0.7978, 0.7978)
ob_cylinder.lineart.crease_threshold = 0.0
ob_cylinder_008.location = (0.0, 0.0, 2.816)
ob_cylinder_008.scale = (0.5637, 0.5637, 0.5637)
ob_cylinder_008.lineart.crease_threshold = 0.0

# ---- collection membership
col_collection_1.objects.link(ob_cylinder_007)
col_collection_1.objects.link(ob_cylinder_005)
col_collection_1.objects.link(ob_cylinder_006)
col_collection_1.objects.link(ob_cylinder_004)
col_collection_1.objects.link(ob_cylinder_003)
col_collection_1.objects.link(ob_cylinder_002)
col_collection_1.objects.link(ob_cylinder_001)
col_collection_1.objects.link(ob_cylinder)
col_collection_1.objects.link(ob_cylinder_008)

# ---- scene / render settings (as saved in the file)
scene.frame_start = 1; scene.frame_end = 250; scene.frame_set(0)
scene.render.engine = 'BLENDER_EEVEE_NEXT'
scene.render.resolution_percentage = 50
scene.render.dither_intensity = 0.0
scene.cycles.use_denoising = False
scene.cycles.samples = 128
scene.cycles.sampling_pattern = 'TABULATED_SOBOL'
scene.cycles.use_adaptive_sampling = False
scene.cycles.use_light_tree = False
scene.cycles.blur_glossy = 0.0
scene.cycles.sample_clamp_indirect = 0.0
scene.view_settings.view_transform = 'Standard'
bpy.context.view_layer.update()

# ---- added for rendering (the .blend has no active camera and no usable light): camera, sun
cam_auto = bpy.data.cameras.new('AutoCamera')
cam_auto.lens = 50.0
cam_auto.sensor_width = 36.0
cam_auto.clip_end = 1000.0
ob_auto_camera = bpy.data.objects.new('AutoCamera', cam_auto)
scene.collection.objects.link(ob_auto_camera)
ob_auto_camera.location = (12.6587, -15.6183, 14.5656)
ob_auto_camera.rotation_euler = (1.09748, -7.21219e-08, 0.694738)
scene.camera = ob_auto_camera
light_auto_sun = bpy.data.lights.new('AutoSun', 'SUN')
light_auto_sun.energy = 3.0
light_auto_sun.angle = 0.0523599
ob_auto_sun = bpy.data.objects.new('AutoSun', light_auto_sun)
scene.collection.objects.link(ob_auto_sun)
ob_auto_sun.rotation_euler = (0.872665, 0.174533, 0.523599)
bpy.context.view_layer.update()
